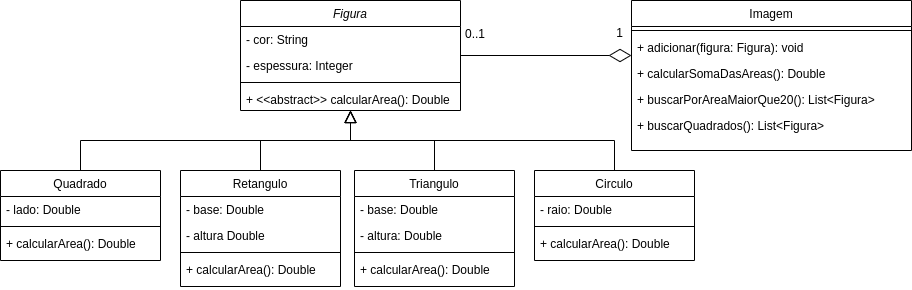

The diagram above was exported from draw.io. Its source (the exported page's mxGraphModel, read from the mxfile embedded in the PNG):
<mxGraphModel dx="2261" dy="793" grid="1" gridSize="10" guides="1" tooltips="1" connect="1" arrows="1" fold="1" page="1" pageScale="1" pageWidth="827" pageHeight="1169" math="0" shadow="0">
  <root>
    <mxCell id="WIyWlLk6GJQsqaUBKTNV-0" />
    <mxCell id="WIyWlLk6GJQsqaUBKTNV-1" parent="WIyWlLk6GJQsqaUBKTNV-0" />
    <mxCell id="zkfFHV4jXpPFQw0GAbJ--0" value="Figura" style="swimlane;fontStyle=2;align=center;verticalAlign=top;childLayout=stackLayout;horizontal=1;startSize=26;horizontalStack=0;resizeParent=1;resizeLast=0;collapsible=1;marginBottom=0;rounded=0;shadow=0;strokeWidth=1;" parent="WIyWlLk6GJQsqaUBKTNV-1" vertex="1">
      <mxGeometry x="130" y="120" width="220" height="110" as="geometry">
        <mxRectangle x="230" y="140" width="160" height="26" as="alternateBounds" />
      </mxGeometry>
    </mxCell>
    <mxCell id="zkfFHV4jXpPFQw0GAbJ--1" value="- cor: String" style="text;align=left;verticalAlign=top;spacingLeft=4;spacingRight=4;overflow=hidden;rotatable=0;points=[[0,0.5],[1,0.5]];portConstraint=eastwest;" parent="zkfFHV4jXpPFQw0GAbJ--0" vertex="1">
      <mxGeometry y="26" width="220" height="26" as="geometry" />
    </mxCell>
    <mxCell id="zkfFHV4jXpPFQw0GAbJ--2" value="- espessura: Integer" style="text;align=left;verticalAlign=top;spacingLeft=4;spacingRight=4;overflow=hidden;rotatable=0;points=[[0,0.5],[1,0.5]];portConstraint=eastwest;rounded=0;shadow=0;html=0;" parent="zkfFHV4jXpPFQw0GAbJ--0" vertex="1">
      <mxGeometry y="52" width="220" height="26" as="geometry" />
    </mxCell>
    <mxCell id="zkfFHV4jXpPFQw0GAbJ--4" value="" style="line;html=1;strokeWidth=1;align=left;verticalAlign=middle;spacingTop=-1;spacingLeft=3;spacingRight=3;rotatable=0;labelPosition=right;points=[];portConstraint=eastwest;" parent="zkfFHV4jXpPFQw0GAbJ--0" vertex="1">
      <mxGeometry y="78" width="220" height="8" as="geometry" />
    </mxCell>
    <mxCell id="zkfFHV4jXpPFQw0GAbJ--3" value="+ &lt;&lt;abstract&gt;&gt; calcularArea(): Double" style="text;align=left;verticalAlign=top;spacingLeft=4;spacingRight=4;overflow=hidden;rotatable=0;points=[[0,0.5],[1,0.5]];portConstraint=eastwest;rounded=0;shadow=0;html=0;" parent="zkfFHV4jXpPFQw0GAbJ--0" vertex="1">
      <mxGeometry y="86" width="220" height="24" as="geometry" />
    </mxCell>
    <mxCell id="zkfFHV4jXpPFQw0GAbJ--6" value="Quadrado" style="swimlane;fontStyle=0;align=center;verticalAlign=top;childLayout=stackLayout;horizontal=1;startSize=26;horizontalStack=0;resizeParent=1;resizeLast=0;collapsible=1;marginBottom=0;rounded=0;shadow=0;strokeWidth=1;" parent="WIyWlLk6GJQsqaUBKTNV-1" vertex="1">
      <mxGeometry x="-110" y="290" width="160" height="90" as="geometry">
        <mxRectangle x="130" y="380" width="160" height="26" as="alternateBounds" />
      </mxGeometry>
    </mxCell>
    <mxCell id="zkfFHV4jXpPFQw0GAbJ--7" value="- lado: Double" style="text;align=left;verticalAlign=top;spacingLeft=4;spacingRight=4;overflow=hidden;rotatable=0;points=[[0,0.5],[1,0.5]];portConstraint=eastwest;" parent="zkfFHV4jXpPFQw0GAbJ--6" vertex="1">
      <mxGeometry y="26" width="160" height="26" as="geometry" />
    </mxCell>
    <mxCell id="zkfFHV4jXpPFQw0GAbJ--9" value="" style="line;html=1;strokeWidth=1;align=left;verticalAlign=middle;spacingTop=-1;spacingLeft=3;spacingRight=3;rotatable=0;labelPosition=right;points=[];portConstraint=eastwest;" parent="zkfFHV4jXpPFQw0GAbJ--6" vertex="1">
      <mxGeometry y="52" width="160" height="8" as="geometry" />
    </mxCell>
    <mxCell id="zkfFHV4jXpPFQw0GAbJ--11" value="+ calcularArea(): Double" style="text;align=left;verticalAlign=top;spacingLeft=4;spacingRight=4;overflow=hidden;rotatable=0;points=[[0,0.5],[1,0.5]];portConstraint=eastwest;" parent="zkfFHV4jXpPFQw0GAbJ--6" vertex="1">
      <mxGeometry y="60" width="160" height="30" as="geometry" />
    </mxCell>
    <mxCell id="zkfFHV4jXpPFQw0GAbJ--12" value="" style="endArrow=block;endSize=10;endFill=0;shadow=0;strokeWidth=1;rounded=0;curved=0;edgeStyle=elbowEdgeStyle;elbow=vertical;" parent="WIyWlLk6GJQsqaUBKTNV-1" source="zkfFHV4jXpPFQw0GAbJ--6" target="zkfFHV4jXpPFQw0GAbJ--0" edge="1">
      <mxGeometry width="160" relative="1" as="geometry">
        <mxPoint x="200" y="203" as="sourcePoint" />
        <mxPoint x="200" y="203" as="targetPoint" />
      </mxGeometry>
    </mxCell>
    <mxCell id="zkfFHV4jXpPFQw0GAbJ--13" value="Retangulo" style="swimlane;fontStyle=0;align=center;verticalAlign=top;childLayout=stackLayout;horizontal=1;startSize=26;horizontalStack=0;resizeParent=1;resizeLast=0;collapsible=1;marginBottom=0;rounded=0;shadow=0;strokeWidth=1;" parent="WIyWlLk6GJQsqaUBKTNV-1" vertex="1">
      <mxGeometry x="70" y="290" width="160" height="116" as="geometry">
        <mxRectangle x="340" y="380" width="170" height="26" as="alternateBounds" />
      </mxGeometry>
    </mxCell>
    <mxCell id="zkfFHV4jXpPFQw0GAbJ--14" value="- base: Double" style="text;align=left;verticalAlign=top;spacingLeft=4;spacingRight=4;overflow=hidden;rotatable=0;points=[[0,0.5],[1,0.5]];portConstraint=eastwest;" parent="zkfFHV4jXpPFQw0GAbJ--13" vertex="1">
      <mxGeometry y="26" width="160" height="26" as="geometry" />
    </mxCell>
    <mxCell id="zkfFHV4jXpPFQw0GAbJ--8" value="- altura Double" style="text;align=left;verticalAlign=top;spacingLeft=4;spacingRight=4;overflow=hidden;rotatable=0;points=[[0,0.5],[1,0.5]];portConstraint=eastwest;rounded=0;shadow=0;html=0;" parent="zkfFHV4jXpPFQw0GAbJ--13" vertex="1">
      <mxGeometry y="52" width="160" height="26" as="geometry" />
    </mxCell>
    <mxCell id="zkfFHV4jXpPFQw0GAbJ--15" value="" style="line;html=1;strokeWidth=1;align=left;verticalAlign=middle;spacingTop=-1;spacingLeft=3;spacingRight=3;rotatable=0;labelPosition=right;points=[];portConstraint=eastwest;" parent="zkfFHV4jXpPFQw0GAbJ--13" vertex="1">
      <mxGeometry y="78" width="160" height="8" as="geometry" />
    </mxCell>
    <mxCell id="ghRT-ApmSOMZOeuK6oNa-11" value="+ calcularArea(): Double" style="text;align=left;verticalAlign=top;spacingLeft=4;spacingRight=4;overflow=hidden;rotatable=0;points=[[0,0.5],[1,0.5]];portConstraint=eastwest;" vertex="1" parent="zkfFHV4jXpPFQw0GAbJ--13">
      <mxGeometry y="86" width="160" height="30" as="geometry" />
    </mxCell>
    <mxCell id="zkfFHV4jXpPFQw0GAbJ--16" value="" style="endArrow=block;endSize=10;endFill=0;shadow=0;strokeWidth=1;rounded=0;curved=0;edgeStyle=elbowEdgeStyle;elbow=vertical;" parent="WIyWlLk6GJQsqaUBKTNV-1" source="zkfFHV4jXpPFQw0GAbJ--13" target="zkfFHV4jXpPFQw0GAbJ--0" edge="1">
      <mxGeometry width="160" relative="1" as="geometry">
        <mxPoint x="210" y="373" as="sourcePoint" />
        <mxPoint x="310" y="271" as="targetPoint" />
      </mxGeometry>
    </mxCell>
    <mxCell id="zkfFHV4jXpPFQw0GAbJ--17" value="Imagem" style="swimlane;fontStyle=0;align=center;verticalAlign=top;childLayout=stackLayout;horizontal=1;startSize=26;horizontalStack=0;resizeParent=1;resizeLast=0;collapsible=1;marginBottom=0;rounded=0;shadow=0;strokeWidth=1;" parent="WIyWlLk6GJQsqaUBKTNV-1" vertex="1">
      <mxGeometry x="521" y="120" width="280" height="150" as="geometry">
        <mxRectangle x="550" y="140" width="160" height="26" as="alternateBounds" />
      </mxGeometry>
    </mxCell>
    <mxCell id="zkfFHV4jXpPFQw0GAbJ--23" value="" style="line;html=1;strokeWidth=1;align=left;verticalAlign=middle;spacingTop=-1;spacingLeft=3;spacingRight=3;rotatable=0;labelPosition=right;points=[];portConstraint=eastwest;" parent="zkfFHV4jXpPFQw0GAbJ--17" vertex="1">
      <mxGeometry y="26" width="280" height="8" as="geometry" />
    </mxCell>
    <mxCell id="zkfFHV4jXpPFQw0GAbJ--24" value="+ adicionar(figura: Figura): void" style="text;align=left;verticalAlign=top;spacingLeft=4;spacingRight=4;overflow=hidden;rotatable=0;points=[[0,0.5],[1,0.5]];portConstraint=eastwest;" parent="zkfFHV4jXpPFQw0GAbJ--17" vertex="1">
      <mxGeometry y="34" width="280" height="26" as="geometry" />
    </mxCell>
    <mxCell id="zkfFHV4jXpPFQw0GAbJ--25" value="+ calcularSomaDasAreas(): Double" style="text;align=left;verticalAlign=top;spacingLeft=4;spacingRight=4;overflow=hidden;rotatable=0;points=[[0,0.5],[1,0.5]];portConstraint=eastwest;" parent="zkfFHV4jXpPFQw0GAbJ--17" vertex="1">
      <mxGeometry y="60" width="280" height="26" as="geometry" />
    </mxCell>
    <mxCell id="ghRT-ApmSOMZOeuK6oNa-0" value="+ buscarPorAreaMaiorQue20(): List&lt;Figura&gt;" style="text;align=left;verticalAlign=top;spacingLeft=4;spacingRight=4;overflow=hidden;rotatable=0;points=[[0,0.5],[1,0.5]];portConstraint=eastwest;" vertex="1" parent="zkfFHV4jXpPFQw0GAbJ--17">
      <mxGeometry y="86" width="280" height="26" as="geometry" />
    </mxCell>
    <mxCell id="ghRT-ApmSOMZOeuK6oNa-1" value="+ buscarQuadrados(): List&lt;Figura&gt;" style="text;align=left;verticalAlign=top;spacingLeft=4;spacingRight=4;overflow=hidden;rotatable=0;points=[[0,0.5],[1,0.5]];portConstraint=eastwest;" vertex="1" parent="zkfFHV4jXpPFQw0GAbJ--17">
      <mxGeometry y="112" width="280" height="26" as="geometry" />
    </mxCell>
    <mxCell id="zkfFHV4jXpPFQw0GAbJ--26" value="" style="endArrow=diamondThin;shadow=0;strokeWidth=1;rounded=0;curved=0;endFill=0;edgeStyle=elbowEdgeStyle;elbow=vertical;startSize=6;endSize=20;" parent="WIyWlLk6GJQsqaUBKTNV-1" source="zkfFHV4jXpPFQw0GAbJ--0" target="zkfFHV4jXpPFQw0GAbJ--17" edge="1">
      <mxGeometry x="0.5" y="41" relative="1" as="geometry">
        <mxPoint x="380" y="192" as="sourcePoint" />
        <mxPoint x="540" y="192" as="targetPoint" />
        <mxPoint x="-40" y="32" as="offset" />
      </mxGeometry>
    </mxCell>
    <mxCell id="zkfFHV4jXpPFQw0GAbJ--27" value="0..1" style="resizable=0;align=left;verticalAlign=bottom;labelBackgroundColor=none;fontSize=12;" parent="zkfFHV4jXpPFQw0GAbJ--26" connectable="0" vertex="1">
      <mxGeometry x="-1" relative="1" as="geometry">
        <mxPoint x="3" y="-13" as="offset" />
      </mxGeometry>
    </mxCell>
    <mxCell id="zkfFHV4jXpPFQw0GAbJ--28" value="1" style="resizable=0;align=right;verticalAlign=bottom;labelBackgroundColor=none;fontSize=12;" parent="zkfFHV4jXpPFQw0GAbJ--26" connectable="0" vertex="1">
      <mxGeometry x="1" relative="1" as="geometry">
        <mxPoint x="-7" y="-14" as="offset" />
      </mxGeometry>
    </mxCell>
    <mxCell id="ghRT-ApmSOMZOeuK6oNa-2" value="Triangulo" style="swimlane;fontStyle=0;align=center;verticalAlign=top;childLayout=stackLayout;horizontal=1;startSize=26;horizontalStack=0;resizeParent=1;resizeLast=0;collapsible=1;marginBottom=0;rounded=0;shadow=0;strokeWidth=1;" vertex="1" parent="WIyWlLk6GJQsqaUBKTNV-1">
      <mxGeometry x="244" y="290" width="160" height="116" as="geometry">
        <mxRectangle x="130" y="380" width="160" height="26" as="alternateBounds" />
      </mxGeometry>
    </mxCell>
    <mxCell id="ghRT-ApmSOMZOeuK6oNa-3" value="- base: Double" style="text;align=left;verticalAlign=top;spacingLeft=4;spacingRight=4;overflow=hidden;rotatable=0;points=[[0,0.5],[1,0.5]];portConstraint=eastwest;" vertex="1" parent="ghRT-ApmSOMZOeuK6oNa-2">
      <mxGeometry y="26" width="160" height="26" as="geometry" />
    </mxCell>
    <mxCell id="ghRT-ApmSOMZOeuK6oNa-4" value="- altura: Double" style="text;align=left;verticalAlign=top;spacingLeft=4;spacingRight=4;overflow=hidden;rotatable=0;points=[[0,0.5],[1,0.5]];portConstraint=eastwest;rounded=0;shadow=0;html=0;" vertex="1" parent="ghRT-ApmSOMZOeuK6oNa-2">
      <mxGeometry y="52" width="160" height="26" as="geometry" />
    </mxCell>
    <mxCell id="ghRT-ApmSOMZOeuK6oNa-5" value="" style="line;html=1;strokeWidth=1;align=left;verticalAlign=middle;spacingTop=-1;spacingLeft=3;spacingRight=3;rotatable=0;labelPosition=right;points=[];portConstraint=eastwest;" vertex="1" parent="ghRT-ApmSOMZOeuK6oNa-2">
      <mxGeometry y="78" width="160" height="8" as="geometry" />
    </mxCell>
    <mxCell id="ghRT-ApmSOMZOeuK6oNa-12" value="+ calcularArea(): Double" style="text;align=left;verticalAlign=top;spacingLeft=4;spacingRight=4;overflow=hidden;rotatable=0;points=[[0,0.5],[1,0.5]];portConstraint=eastwest;" vertex="1" parent="ghRT-ApmSOMZOeuK6oNa-2">
      <mxGeometry y="86" width="160" height="30" as="geometry" />
    </mxCell>
    <mxCell id="ghRT-ApmSOMZOeuK6oNa-8" value="Circulo" style="swimlane;fontStyle=0;align=center;verticalAlign=top;childLayout=stackLayout;horizontal=1;startSize=26;horizontalStack=0;resizeParent=1;resizeLast=0;collapsible=1;marginBottom=0;rounded=0;shadow=0;strokeWidth=1;" vertex="1" parent="WIyWlLk6GJQsqaUBKTNV-1">
      <mxGeometry x="424" y="290" width="160" height="90" as="geometry">
        <mxRectangle x="340" y="380" width="170" height="26" as="alternateBounds" />
      </mxGeometry>
    </mxCell>
    <mxCell id="ghRT-ApmSOMZOeuK6oNa-9" value="- raio: Double" style="text;align=left;verticalAlign=top;spacingLeft=4;spacingRight=4;overflow=hidden;rotatable=0;points=[[0,0.5],[1,0.5]];portConstraint=eastwest;" vertex="1" parent="ghRT-ApmSOMZOeuK6oNa-8">
      <mxGeometry y="26" width="160" height="26" as="geometry" />
    </mxCell>
    <mxCell id="ghRT-ApmSOMZOeuK6oNa-10" value="" style="line;html=1;strokeWidth=1;align=left;verticalAlign=middle;spacingTop=-1;spacingLeft=3;spacingRight=3;rotatable=0;labelPosition=right;points=[];portConstraint=eastwest;" vertex="1" parent="ghRT-ApmSOMZOeuK6oNa-8">
      <mxGeometry y="52" width="160" height="8" as="geometry" />
    </mxCell>
    <mxCell id="ghRT-ApmSOMZOeuK6oNa-13" value="+ calcularArea(): Double" style="text;align=left;verticalAlign=top;spacingLeft=4;spacingRight=4;overflow=hidden;rotatable=0;points=[[0,0.5],[1,0.5]];portConstraint=eastwest;" vertex="1" parent="ghRT-ApmSOMZOeuK6oNa-8">
      <mxGeometry y="60" width="160" height="30" as="geometry" />
    </mxCell>
    <mxCell id="ghRT-ApmSOMZOeuK6oNa-14" value="" style="endArrow=block;endSize=10;endFill=0;shadow=0;strokeWidth=1;rounded=0;curved=0;edgeStyle=elbowEdgeStyle;elbow=vertical;" edge="1" parent="WIyWlLk6GJQsqaUBKTNV-1" source="ghRT-ApmSOMZOeuK6oNa-2" target="zkfFHV4jXpPFQw0GAbJ--3">
      <mxGeometry width="160" relative="1" as="geometry">
        <mxPoint x="160" y="300" as="sourcePoint" />
        <mxPoint x="250" y="240" as="targetPoint" />
      </mxGeometry>
    </mxCell>
    <mxCell id="ghRT-ApmSOMZOeuK6oNa-15" value="" style="endArrow=block;endSize=10;endFill=0;shadow=0;strokeWidth=1;rounded=0;curved=0;edgeStyle=elbowEdgeStyle;elbow=vertical;exitX=0.5;exitY=0;exitDx=0;exitDy=0;" edge="1" parent="WIyWlLk6GJQsqaUBKTNV-1" source="ghRT-ApmSOMZOeuK6oNa-8">
      <mxGeometry width="160" relative="1" as="geometry">
        <mxPoint x="170" y="310" as="sourcePoint" />
        <mxPoint x="240" y="230" as="targetPoint" />
      </mxGeometry>
    </mxCell>
  </root>
</mxGraphModel>